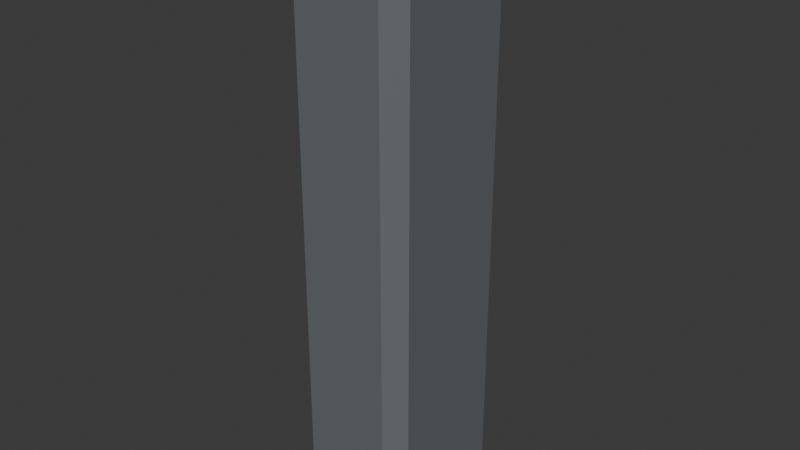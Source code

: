 # Source: Morpheus.blend  (saved by Blender 4.2.66; exported with 4.5.12 LTS)
import bpy
from mathutils import Matrix  # noqa: F401  (used for matrix-valued properties, if any)

bpy.ops.wm.read_factory_settings(use_empty=True)
scene = bpy.context.scene
scene.name = 'Scene'

# ---- collections
col_collection = bpy.data.collections.new('Collection'); scene.collection.children.link(col_collection)

# ---- images (referenced by path relative to the original .blend; pixels are not part of the script)
import os
ASSET_DIR = os.environ.get("B2B_ASSET_DIR", "")  # directory of the original .blend (textures are referenced by path, not embedded)
HERE = os.path.dirname(os.path.abspath(__file__))  # packed textures are extracted next to this script under _unpacked/

def load_image(name, relpath, width, height, colorspace="sRGB"):
    """Load a texture the original file referenced (path relative to the .blend, or extracted next to this script)."""
    p = next((c for c in (os.path.join(HERE, relpath), os.path.join(ASSET_DIR, relpath)) if relpath and os.path.exists(c)), "")
    if p:
        img = bpy.data.images.load(p, check_existing=True)
        img.name = name
    else:  # same state as the original file: an image datablock whose file is absent (Cycles renders it pink)
        img = bpy.data.images.new(name, width, height)
        img.source = "FILE"
        img.filepath = "//" + (relpath or name)
    img.colorspace_settings.name = colorspace
    return img
img_image = load_image('Image', 'Morpheus/Landpad.png', 1024, 1024, 'sRGB')
img_concrete_png = load_image('Concrete.png', 'Morpheus/Concrete.png', 1024, 1024, 'sRGB')

# ---- materials (node trees are filled in below, after node groups)
mat_material_001 = bpy.data.materials.new('Material.001')
mat_material_002 = bpy.data.materials.new('Material.002')
mat_material_004 = bpy.data.materials.new('Material.004')
mat_material_005 = bpy.data.materials.new('Material.005')
mat_material_003 = bpy.data.materials.new('Material.003')
mat_material_006 = bpy.data.materials.new('Material.006')

# ---- material node trees
mat_material_001.use_nodes = True; mat_material_001.node_tree.nodes.clear()
_N = mat_material_001.node_tree.nodes; _L = mat_material_001.node_tree.links
n0 = _N.new('ShaderNodeBsdfPrincipled'); n0.name = 'Principled BSDF'; n0.location = (10, 300)
n1 = _N.new('ShaderNodeOutputMaterial'); n1.name = 'Material Output'; n1.location = (300, 300)
n2 = _N.new('ShaderNodeTexImage'); n2.name = 'Image Texture'; n2.location = (-280, 280)
n2.image = img_image
n2.interpolation = 'Closest'
_L.new(n0.outputs[0], n1.inputs[0])
_L.new(n2.outputs[0], n0.inputs[0])
n1.is_active_output = True
mat_material_002.use_nodes = True; mat_material_002.node_tree.nodes.clear()
_N = mat_material_002.node_tree.nodes; _L = mat_material_002.node_tree.links
n0 = _N.new('ShaderNodeBsdfPrincipled'); n0.name = 'Principled BSDF'; n0.location = (10, 300)
n1 = _N.new('ShaderNodeOutputMaterial'); n1.name = 'Material Output'; n1.location = (300, 300)
n2 = _N.new('ShaderNodeTexImage'); n2.name = 'Image Texture'; n2.location = (-280, 280)
n2.image = img_concrete_png
n2.interpolation = 'Closest'
_L.new(n0.outputs[0], n1.inputs[0])
_L.new(n2.outputs[0], n0.inputs[0])
n1.is_active_output = True
mat_material_004.use_nodes = True; mat_material_004.node_tree.nodes.clear()
_N = mat_material_004.node_tree.nodes; _L = mat_material_004.node_tree.links
n0 = _N.new('ShaderNodeBsdfPrincipled'); n0.name = 'Principled BSDF'; n0.location = (10, 300)
n0.inputs[0].default_value = (0.01033, 0.01229, 0.0137, 1.0)
n1 = _N.new('ShaderNodeOutputMaterial'); n1.name = 'Material Output'; n1.location = (300, 300)
_L.new(n0.outputs[0], n1.inputs[0])
n1.is_active_output = True
mat_material_005.use_nodes = True; mat_material_005.node_tree.nodes.clear()
_N = mat_material_005.node_tree.nodes; _L = mat_material_005.node_tree.links
n0 = _N.new('ShaderNodeBsdfPrincipled'); n0.name = 'Principled BSDF'; n0.location = (10, 300)
n0.inputs[0].default_value = (0.01033, 0.01229, 0.0137, 1.0)
n1 = _N.new('ShaderNodeOutputMaterial'); n1.name = 'Material Output'; n1.location = (300, 300)
_L.new(n0.outputs[0], n1.inputs[0])
n1.is_active_output = True
mat_material_003.use_nodes = True; mat_material_003.node_tree.nodes.clear()
_N = mat_material_003.node_tree.nodes; _L = mat_material_003.node_tree.links
n0 = _N.new('ShaderNodeBsdfPrincipled'); n0.name = 'Principled BSDF'; n0.location = (10, 300)
n0.inputs[0].default_value = (0.03869, 0.04182, 0.04644, 1.0)
n1 = _N.new('ShaderNodeOutputMaterial'); n1.name = 'Material Output'; n1.location = (300, 300)
_L.new(n0.outputs[0], n1.inputs[0])
n1.is_active_output = True
mat_material_006.use_nodes = True; mat_material_006.node_tree.nodes.clear()
_N = mat_material_006.node_tree.nodes; _L = mat_material_006.node_tree.links
n0 = _N.new('ShaderNodeBsdfPrincipled'); n0.name = 'Principled BSDF'; n0.location = (10, 300)
n0.inputs[0].default_value = (0.1413, 0.1559, 0.1683, 1.0)
n1 = _N.new('ShaderNodeOutputMaterial'); n1.name = 'Material Output'; n1.location = (300, 300)
_L.new(n0.outputs[0], n1.inputs[0])
n1.is_active_output = True

# ---- world
world_world = bpy.data.worlds.new('World'); scene.world = world_world
world_world.use_nodes = True; world_world.node_tree.nodes.clear()
_N = world_world.node_tree.nodes; _L = world_world.node_tree.links
n0 = _N.new('ShaderNodeOutputWorld'); n0.name = 'World Output'; n0.location = (300, 300)
n1 = _N.new('ShaderNodeBackground'); n1.name = 'Background'; n1.location = (10, 300)
n1.inputs[0].default_value = (0.05088, 0.05088, 0.05088, 1.0)
_L.new(n1.outputs[0], n0.inputs[0])
n0.is_active_output = True
world_world.color = (0.05088, 0.05088, 0.05088)
world_world.sun_shadow_jitter_overblur = 0.0

# ---- meshes
me_cube_001 = bpy.data.meshes.new('Cube.001')
me_cube_001.from_pydata([(0.0, -11.0, -0.5171), (0.0, -11.0, 1.0), (0.0, 0.0, -0.5171), (0.0, 0.0, 1.0), (11.0, -11.0, -0.5171), (11.0, -11.0, 1.0), (11.0, 0.0, -0.5171), (11.0, 0.0, 1.0)], [], [(0, 1, 3, 2), (2, 3, 7, 6), (6, 7, 5, 4), (4, 5, 1, 0), (2, 6, 4, 0), (7, 3, 1, 5)])
_uv = me_cube_001.uv_layers.new(name='UVMap')
_uv.uv.foreach_set('vector', [0.375, 0.0, 0.625, 0.0, 0.625, 0.25, 0.375, 0.25, 0.375, 0.25, 0.625, 0.25, 0.625, 0.5, 0.375, 0.5, 0.375, 0.5, 0.625, 0.5, 0.625, 0.75, 0.375, 0.75, 0.375, 0.75, 0.625, 0.75, 0.625, 1.0, 0.375, 1.0, 0.125, 0.5, 0.375, 0.5, 0.375, 0.75, 0.125, 0.75, -0.002116, 0.0, 1.002, 0.0, 1.002, 1.001, -0.002116, 1.001])
me_cube_001.materials.append(mat_material_001)
me_cube_001.update()
me_cube_002 = bpy.data.meshes.new('Cube.002')
me_cube_002.from_pydata([(10.84, 30.59, -0.2039), (10.84, 30.59, -1.309), (22.94, 19.45, -1.309), (22.94, 19.45, -0.2039), (-13.37, -18.49, -1.309), (-17.82, -14.05, -1.309), (-17.82, -14.05, -0.2039), (-13.37, -18.49, -0.2039), (-17.82, 15.01, -1.309), (-13.37, 19.45, -1.309), (-13.37, 19.45, -0.2039), (-17.82, 15.01, -0.2039), (22.94, -14.78, -1.309), (15.91, -18.49, -1.309), (15.91, -18.49, -0.2039), (22.94, -14.78, -0.2039), (6.346, 30.59, -1.309), (6.346, 30.59, -0.2039), (-4.995, 19.45, -0.2039), (-4.995, 19.45, -1.309), (22.94, -6.139, -1.309), (22.94, -6.139, -0.2039), (27.05, -14.78, -2.265), (27.05, -14.78, -1.51), (27.05, -6.139, -2.265), (27.05, -6.139, -1.51), (32.11, -14.78, -2.265), (32.11, -14.78, -1.51), (32.11, -6.139, -2.265), (32.11, -6.139, -1.51), (27.05, 5.69, -6.236), (27.05, 5.69, -7.158), (32.11, 5.69, -6.236), (32.11, 5.69, -7.158), (27.05, 31.4, -6.236), (27.05, 31.4, -7.158), (32.11, 27.16, -6.236), (32.11, 27.16, -7.158), (-17.36, 5.69, -6.236), (-17.36, 5.69, -7.158), (-12.06, 31.4, -6.236), (-17.36, 26.1, -6.236), (-17.36, 26.1, -7.158), (-12.06, 31.4, -7.158), (21.75, -18.39, -6.236), (27.05, -13.09, -6.236), (27.05, -13.09, -7.158), (21.75, -18.39, -7.158), (-17.36, -13.09, -6.236), (-12.06, -18.39, -6.236), (-12.06, -18.39, -7.158), (-17.36, -13.09, -7.158)], [], [(3, 0, 17, 18, 10, 11, 6, 7, 14, 15, 21), (13, 14, 7, 4), (16, 17, 0, 1), (5, 6, 11, 8), (1, 0, 3, 2), (4, 7, 6, 5), (10, 9, 8, 11), (20, 21, 25, 24), (14, 13, 12, 15), (8, 9, 19, 16, 1, 2, 20, 12, 13, 4, 5), (19, 18, 17, 16), (9, 10, 18, 19), (2, 3, 21, 20), (22, 24, 28, 26), (15, 12, 22, 23), (21, 15, 23, 25), (12, 20, 24, 22), (28, 29, 27, 26), (25, 23, 27, 29), (23, 22, 26, 27), (28, 24, 31, 33), (30, 32, 36, 34), (25, 29, 32, 30), (29, 28, 33, 32), (24, 25, 30, 31), (35, 34, 36, 37), (32, 33, 37, 36), (33, 31, 35, 37), (35, 31, 39, 42, 43), (30, 34, 40, 41, 38), (31, 30, 45, 46), (34, 35, 43, 40), (30, 38, 48, 49, 44, 45), (39, 31, 46, 47, 50, 51), (47, 44, 49, 50), (38, 39, 51, 48), (40, 43, 42, 41), (44, 47, 46, 45), (48, 51, 50, 49), (39, 38, 41, 42)])
_uv = me_cube_002.uv_layers.new(name='UVMap')
_uv.uv.foreach_set('vector', [0.00458, 0.08271, 0.4011, 0.08271, 0.5982, 0.08271, 0.6967, 0.08271, 0.7952, 0.08271, 0.9017, 0.1877, 0.9017, 0.8748, 0.7952, 0.9798, 0.0936, 0.9798, 0.00458, 0.8919, 0.00458, 0.4873, 0.375, 0.7748, 0.625, 0.7748, 0.625, 0.9703, 0.375, 0.9703, 0.375, 0.3346, 0.625, 0.3346, 0.625, 0.3895, 0.375, 0.3895, 0.375, 0.02927, 0.625, 0.02927, 0.625, 0.2207, 0.375, 0.2207, 0.375, 0.3895, 0.625, 0.3895, 0.625, 0.5, 0.375, 0.5, 0.375, 0.0, 0.625, 0.0, 0.625, 0.02927, 0.375, 0.02927, 0.625, 0.2797, 0.375, 0.2797, 0.375, 0.2207, 0.625, 0.2207, 0.375, 0.6128, 0.625, 0.6128, 0.625, 0.6128, 0.375, 0.6128, 0.625, 0.7748, 0.375, 0.7748, 0.375, 0.7255, 0.625, 0.7255, 0.125, 0.5293, 0.1547, 0.5, 0.1821, 0.5, 0.2096, 0.5, 0.2645, 0.5, 0.375, 0.5, 0.375, 0.6128, 0.375, 0.7255, 0.3502, 0.75, 0.1547, 0.75, 0.125, 0.7207, 0.375, 0.3071, 0.625, 0.3071, 0.625, 0.3346, 0.375, 0.3346, 0.375, 0.2797, 0.625, 0.2797, 0.625, 0.3071, 0.375, 0.3071, 0.375, 0.5, 0.625, 0.5, 0.625, 0.6128, 0.375, 0.6128, 0.375, 0.7255, 0.375, 0.6128, 0.375, 0.6128, 0.375, 0.7255, 0.625, 0.7255, 0.375, 0.7255, 0.375, 0.7255, 0.625, 0.7255, 0.0, 0.003384, 0.0, 1.007, 1.0, 1.007, 1.0, 0.003384, 0.375, 0.7255, 0.375, 0.6128, 0.375, 0.6128, 0.375, 0.7255, 0.375, 0.6128, 0.625, 0.6128, 0.625, 0.7255, 0.375, 0.7255, 0.0, 0.003384, 0.0, 0.9911, 1.0, 0.9911, 1.0, 0.003384, 0.625, 0.7255, 0.375, 0.7255, 0.375, 0.7255, 0.625, 0.7255, 0.375, 0.6128, 0.375, 0.6128, 0.375, 0.6128, 0.375, 0.6128, 1.0, 1.003, 1.0, 0.003384, 0.0, 0.003384, 0.0, 1.003, 1.0, 1.003, 1.0, 0.003384, 0.0, 0.003384, 0.0, 1.003, 0.625, 0.6128, 0.375, 0.6128, 0.375, 0.6128, 0.625, 0.6128, 0.375, 0.6128, 0.625, 0.6128, 0.625, 0.6128, 0.375, 0.6128, 0.375, 0.6128, 0.625, 0.6128, 0.625, 0.6128, 0.375, 0.6128, 0.625, 0.6128, 0.375, 0.6128, 0.375, 0.6128, 0.625, 0.6128, 0.375, 0.6128, 0.375, 0.6128, 0.375, 0.6128, 0.375, 0.6128, 0.375, 0.6128, 0.375, 0.6128, 0.375, 0.6128, 0.375, 0.6128, 0.375, 0.6128, 1.0, 0.003384, 0.0, 0.003384, 0.0, 1.003, 0.875, 1.003, 1.0, 0.9096, 0.375, 0.6128, 0.625, 0.6128, 0.625, 0.6128, 0.375, 0.6128, 0.625, 0.6128, 0.375, 0.6128, 0.375, 0.6128, 0.625, 0.6128, 0.2188, 1.003, 1.0, 1.003, 1.0, -0.01224, 0.0, 0.003384, 0.0, 0.7378, 0.0, 1.003, 0.375, 0.6128, 0.375, 0.6128, 0.375, 0.6128, 0.375, 0.6128, 0.375, 0.6128, 0.375, 0.6128, 0.375, 0.6128, 0.625, 0.6128, 0.625, 0.6128, 0.375, 0.6128, 0.625, 0.6128, 0.375, 0.6128, 0.375, 0.6128, 0.625, 0.6128, 0.625, 0.6128, 0.375, 0.6128, 0.375, 0.6128, 0.625, 0.6128, 0.625, 0.6128, 0.375, 0.6128, 0.375, 0.6128, 0.625, 0.6128, 0.625, 0.6128, 0.375, 0.6128, 0.375, 0.6128, 0.625, 0.6128, 0.375, 0.6128, 0.625, 0.6128, 0.625, 0.6128, 0.375, 0.6128])
me_cube_002.materials.append(mat_material_002)
me_cube_002.update()
me_cube_003 = bpy.data.meshes.new('Cube.003')
me_cube_003.from_pydata([(-0.7329, -4.051, -6.853), (-1.875, -2.908, -6.853), (-1.875, -2.908, 2.107), (-0.7329, -4.051, 2.107), (-1.875, -0.1422, -6.853), (-0.7329, 1.0, -6.853), (-0.7329, 1.0, 2.107), (-1.875, -0.1422, 2.107), (3.627, -2.908, -6.853), (2.485, -4.051, -6.853), (2.485, -4.051, 2.107), (3.627, -2.908, 2.107), (2.485, 1.0, -6.853), (3.627, -0.1422, -6.853), (3.627, -0.1422, 2.107), (2.485, 1.0, 2.107)], [], [(9, 10, 3, 0), (13, 14, 11, 8), (14, 15, 6, 7, 2, 3, 10, 11), (1, 2, 7, 4), (5, 6, 15, 12), (0, 3, 2, 1), (6, 5, 4, 7), (14, 13, 12, 15), (10, 9, 8, 11), (4, 5, 12, 13, 8, 9, 0, 1)])
_uv = me_cube_003.uv_layers.new(name='UVMap')
_uv.uv.foreach_set('vector', [0.375, 0.8019, 0.625, 0.8019, 0.625, 0.9481, 0.375, 0.9481, 0.375, 0.5565, 0.625, 0.5565, 0.625, 0.6935, 0.375, 0.6935, 0.625, 0.5565, 0.6769, 0.5, 0.8231, 0.5, 0.875, 0.5565, 0.875, 0.6935, 0.8231, 0.75, 0.6769, 0.75, 0.625, 0.6935, 0.375, 0.05654, 0.625, 0.05654, 0.625, 0.1935, 0.375, 0.1935, 0.375, 0.3019, 0.625, 0.3019, 0.625, 0.4481, 0.375, 0.4481, 0.375, 0.0, 0.625, 0.0, 0.625, 0.05654, 0.375, 0.05654, 0.625, 0.3019, 0.375, 0.3019, 0.375, 0.1935, 0.625, 0.1935, 0.625, 0.5565, 0.375, 0.5565, 0.375, 0.4481, 0.625, 0.4481, 0.625, 0.8019, 0.375, 0.8019, 0.375, 0.6935, 0.625, 0.6935, 0.125, 0.5565, 0.1769, 0.5, 0.3231, 0.5, 0.375, 0.5565, 0.375, 0.6935, 0.3231, 0.75, 0.1769, 0.75, 0.125, 0.6935])
me_cube_003.materials.append(mat_material_004)
me_cube_003.update()
me_cube_004 = bpy.data.meshes.new('Cube.004')
me_cube_004.from_pydata([(-0.7329, -4.051, -3.813), (-1.875, -2.908, -3.813), (-1.875, -2.908, 4.004), (-0.7329, -4.051, 4.004), (-1.875, -0.1422, -3.813), (-0.7329, 1.0, -3.813), (-0.7329, 1.0, 4.004), (-1.875, -0.1422, 4.004), (3.627, -2.908, -3.813), (2.485, -4.051, -3.813), (2.485, -4.051, 4.004), (3.627, -2.908, 4.004), (2.485, 1.0, -3.813), (3.627, -0.1422, -3.813), (3.627, -0.1422, 4.004), (2.485, 1.0, 4.004)], [], [(9, 10, 3, 0), (13, 14, 11, 8), (14, 15, 6, 7, 2, 3, 10, 11), (1, 2, 7, 4), (5, 6, 15, 12), (0, 3, 2, 1), (6, 5, 4, 7), (14, 13, 12, 15), (10, 9, 8, 11), (4, 5, 12, 13, 8, 9, 0, 1)])
_uv = me_cube_004.uv_layers.new(name='UVMap')
_uv.uv.foreach_set('vector', [0.375, 0.8019, 0.625, 0.8019, 0.625, 0.9481, 0.375, 0.9481, 0.375, 0.5565, 0.625, 0.5565, 0.625, 0.6935, 0.375, 0.6935, 0.625, 0.5565, 0.6769, 0.5, 0.8231, 0.5, 0.875, 0.5565, 0.875, 0.6935, 0.8231, 0.75, 0.6769, 0.75, 0.625, 0.6935, 0.375, 0.05654, 0.625, 0.05654, 0.625, 0.1935, 0.375, 0.1935, 0.375, 0.3019, 0.625, 0.3019, 0.625, 0.4481, 0.375, 0.4481, 0.375, 0.0, 0.625, 0.0, 0.625, 0.05654, 0.375, 0.05654, 0.625, 0.3019, 0.375, 0.3019, 0.375, 0.1935, 0.625, 0.1935, 0.625, 0.5565, 0.375, 0.5565, 0.375, 0.4481, 0.625, 0.4481, 0.625, 0.8019, 0.375, 0.8019, 0.375, 0.6935, 0.625, 0.6935, 0.125, 0.5565, 0.1769, 0.5, 0.3231, 0.5, 0.375, 0.5565, 0.375, 0.6935, 0.3231, 0.75, 0.1769, 0.75, 0.125, 0.6935])
me_cube_004.materials.append(mat_material_005)
me_cube_004.update()
me_cube_005 = bpy.data.meshes.new('Cube.005')
me_cube_005.from_pydata([(-0.7329, -4.051, -8.546), (-1.875, -2.908, -8.546), (-1.875, -2.908, 2.107), (-0.7329, -4.051, 2.107), (-1.875, -0.1422, -8.546), (-0.7329, 1.0, -8.546), (-0.7329, 1.0, 2.107), (-1.875, -0.1422, 2.107), (3.627, -2.908, -8.546), (2.485, -4.051, -8.546), (2.485, -4.051, 2.107), (3.627, -2.908, 2.107), (2.485, 1.0, -8.546), (3.627, -0.1422, -8.546), (3.627, -0.1422, 2.107), (2.485, 1.0, 2.107)], [], [(9, 10, 3, 0), (13, 14, 11, 8), (14, 15, 6, 7, 2, 3, 10, 11), (1, 2, 7, 4), (5, 6, 15, 12), (0, 3, 2, 1), (6, 5, 4, 7), (14, 13, 12, 15), (10, 9, 8, 11), (4, 5, 12, 13, 8, 9, 0, 1)])
_uv = me_cube_005.uv_layers.new(name='UVMap')
_uv.uv.foreach_set('vector', [0.375, 0.8019, 0.625, 0.8019, 0.625, 0.9481, 0.375, 0.9481, 0.375, 0.5565, 0.625, 0.5565, 0.625, 0.6935, 0.375, 0.6935, 0.625, 0.5565, 0.6769, 0.5, 0.8231, 0.5, 0.875, 0.5565, 0.875, 0.6935, 0.8231, 0.75, 0.6769, 0.75, 0.625, 0.6935, 0.375, 0.05654, 0.625, 0.05654, 0.625, 0.1935, 0.375, 0.1935, 0.375, 0.3019, 0.625, 0.3019, 0.625, 0.4481, 0.375, 0.4481, 0.375, 0.0, 0.625, 0.0, 0.625, 0.05654, 0.375, 0.05654, 0.625, 0.3019, 0.375, 0.3019, 0.375, 0.1935, 0.625, 0.1935, 0.625, 0.5565, 0.375, 0.5565, 0.375, 0.4481, 0.625, 0.4481, 0.625, 0.8019, 0.375, 0.8019, 0.375, 0.6935, 0.625, 0.6935, 0.125, 0.5565, 0.1769, 0.5, 0.3231, 0.5, 0.375, 0.5565, 0.375, 0.6935, 0.3231, 0.75, 0.1769, 0.75, 0.125, 0.6935])
me_cube_005.materials.append(mat_material_003)
me_cube_005.update()
me_cube_006 = bpy.data.meshes.new('Cube.006')
me_cube_006.from_pydata([(-1.0, -1.0, -6.413), (-1.0, -1.0, -0.4326), (-1.0, 0.2427, -6.413), (-1.0, 0.2427, -0.4326), (0.09351, -1.0, -6.413), (0.09351, -1.0, -0.4326), (0.09351, 0.2427, -6.413), (0.09351, 0.2427, -0.4326)], [], [(0, 1, 3, 2), (2, 3, 7, 6), (6, 7, 5, 4), (4, 5, 1, 0), (2, 6, 4, 0), (7, 3, 1, 5)])
_uv = me_cube_006.uv_layers.new(name='UVMap')
_uv.uv.foreach_set('vector', [0.375, 0.0, 0.625, 0.0, 0.625, 0.25, 0.375, 0.25, 0.375, 0.25, 0.625, 0.25, 0.625, 0.5, 0.375, 0.5, 0.375, 0.5, 0.625, 0.5, 0.625, 0.75, 0.375, 0.75, 0.375, 0.75, 0.625, 0.75, 0.625, 1.0, 0.375, 1.0, 0.125, 0.5, 0.375, 0.5, 0.375, 0.75, 0.125, 0.75, 0.625, 0.5, 0.875, 0.5, 0.875, 0.75, 0.625, 0.75])
me_cube_006.update()
me_cube_007 = bpy.data.meshes.new('Cube.007')
me_cube_007.from_pydata([(-1.0, -1.0, -6.413), (-1.0, -1.0, -0.4326), (-1.0, 0.2427, -6.413), (-1.0, 0.2427, -0.4326), (0.09351, -1.0, -6.413), (0.09351, -1.0, -0.4326), (0.09351, 0.2427, -6.413), (0.09351, 0.2427, -0.4326)], [], [(0, 1, 3, 2), (2, 3, 7, 6), (6, 7, 5, 4), (4, 5, 1, 0), (2, 6, 4, 0), (7, 3, 1, 5)])
_uv = me_cube_007.uv_layers.new(name='UVMap')
_uv.uv.foreach_set('vector', [0.375, 0.0, 0.625, 0.0, 0.625, 0.25, 0.375, 0.25, 0.375, 0.25, 0.625, 0.25, 0.625, 0.5, 0.375, 0.5, 0.375, 0.5, 0.625, 0.5, 0.625, 0.75, 0.375, 0.75, 0.375, 0.75, 0.625, 0.75, 0.625, 1.0, 0.375, 1.0, 0.125, 0.5, 0.375, 0.5, 0.375, 0.75, 0.125, 0.75, 0.625, 0.5, 0.875, 0.5, 0.875, 0.75, 0.625, 0.75])
me_cube_007.update()
me_cube_008 = bpy.data.meshes.new('Cube.008')
me_cube_008.from_pydata([(-1.0, -1.0, -6.413), (-1.0, -1.0, -0.4326), (-1.0, 0.2427, -6.413), (-1.0, 0.2427, -0.4326), (0.09351, -1.0, -6.413), (0.09351, -1.0, -0.4326), (0.09351, 0.2427, -6.413), (0.09351, 0.2427, -0.4326)], [], [(0, 1, 3, 2), (2, 3, 7, 6), (6, 7, 5, 4), (4, 5, 1, 0), (2, 6, 4, 0), (7, 3, 1, 5)])
_uv = me_cube_008.uv_layers.new(name='UVMap')
_uv.uv.foreach_set('vector', [0.375, 0.0, 0.625, 0.0, 0.625, 0.25, 0.375, 0.25, 0.375, 0.25, 0.625, 0.25, 0.625, 0.5, 0.375, 0.5, 0.375, 0.5, 0.625, 0.5, 0.625, 0.75, 0.375, 0.75, 0.375, 0.75, 0.625, 0.75, 0.625, 1.0, 0.375, 1.0, 0.125, 0.5, 0.375, 0.5, 0.375, 0.75, 0.125, 0.75, 0.625, 0.5, 0.875, 0.5, 0.875, 0.75, 0.625, 0.75])
me_cube_008.update()
me_cube_009 = bpy.data.meshes.new('Cube.009')
me_cube_009.from_pydata([(-1.0, -1.0, -6.413), (-1.0, -1.0, -0.4326), (-1.0, 0.2427, -6.413), (-1.0, 0.2427, -0.4326), (0.09351, -1.0, -6.413), (0.09351, -1.0, -0.4326), (0.09351, 0.2427, -6.413), (0.09351, 0.2427, -0.4326)], [], [(0, 1, 3, 2), (2, 3, 7, 6), (6, 7, 5, 4), (4, 5, 1, 0), (2, 6, 4, 0), (7, 3, 1, 5)])
_uv = me_cube_009.uv_layers.new(name='UVMap')
_uv.uv.foreach_set('vector', [0.375, 0.0, 0.625, 0.0, 0.625, 0.25, 0.375, 0.25, 0.375, 0.25, 0.625, 0.25, 0.625, 0.5, 0.375, 0.5, 0.375, 0.5, 0.625, 0.5, 0.625, 0.75, 0.375, 0.75, 0.375, 0.75, 0.625, 0.75, 0.625, 1.0, 0.375, 1.0, 0.125, 0.5, 0.375, 0.5, 0.375, 0.75, 0.125, 0.75, 0.625, 0.5, 0.875, 0.5, 0.875, 0.75, 0.625, 0.75])
me_cube_009.update()
me_cube_010 = bpy.data.meshes.new('Cube.010')
me_cube_010.from_pydata([(-1.0, -1.0, -6.413), (-1.0, -1.0, -0.4326), (-1.0, 0.2427, -6.413), (-1.0, 0.2427, -0.4326), (0.09351, -1.0, -6.413), (0.09351, -1.0, -0.4326), (0.09351, 0.2427, -6.413), (0.09351, 0.2427, -0.4326)], [], [(0, 1, 3, 2), (2, 3, 7, 6), (6, 7, 5, 4), (4, 5, 1, 0), (2, 6, 4, 0), (7, 3, 1, 5)])
_uv = me_cube_010.uv_layers.new(name='UVMap')
_uv.uv.foreach_set('vector', [0.375, 0.0, 0.625, 0.0, 0.625, 0.25, 0.375, 0.25, 0.375, 0.25, 0.625, 0.25, 0.625, 0.5, 0.375, 0.5, 0.375, 0.5, 0.625, 0.5, 0.625, 0.75, 0.375, 0.75, 0.375, 0.75, 0.625, 0.75, 0.625, 1.0, 0.375, 1.0, 0.125, 0.5, 0.375, 0.5, 0.375, 0.75, 0.125, 0.75, 0.625, 0.5, 0.875, 0.5, 0.875, 0.75, 0.625, 0.75])
me_cube_010.update()
me_cube_011 = bpy.data.meshes.new('Cube.011')
me_cube_011.from_pydata([(-1.0, -1.0, -6.413), (-1.0, -1.0, -0.4326), (-1.0, 0.2427, -6.413), (-1.0, 0.2427, -0.4326), (0.09351, -1.0, -6.413), (0.09351, -1.0, -0.4326), (0.09351, 0.2427, -6.413), (0.09351, 0.2427, -0.4326)], [], [(0, 1, 3, 2), (2, 3, 7, 6), (6, 7, 5, 4), (4, 5, 1, 0), (2, 6, 4, 0), (7, 3, 1, 5)])
_uv = me_cube_011.uv_layers.new(name='UVMap')
_uv.uv.foreach_set('vector', [0.375, 0.0, 0.625, 0.0, 0.625, 0.25, 0.375, 0.25, 0.375, 0.25, 0.625, 0.25, 0.625, 0.5, 0.375, 0.5, 0.375, 0.5, 0.625, 0.5, 0.625, 0.75, 0.375, 0.75, 0.375, 0.75, 0.625, 0.75, 0.625, 1.0, 0.375, 1.0, 0.125, 0.5, 0.375, 0.5, 0.375, 0.75, 0.125, 0.75, 0.625, 0.5, 0.875, 0.5, 0.875, 0.75, 0.625, 0.75])
me_cube_011.update()
me_cube_012 = bpy.data.meshes.new('Cube.012')
me_cube_012.from_pydata([(26.54, 24.09, -195.2), (26.54, 24.09, 1.0), (26.54, -18.24, -195.2), (20.52, -24.27, -195.2), (20.52, -24.27, 1.0), (26.54, -18.24, 1.0), (-11.04, -24.27, -195.2), (-16.68, -18.62, -195.2), (-16.68, -18.62, 1.0), (-11.04, -24.27, 1.0), (-16.68, 20.13, -195.2), (-12.72, 24.09, -195.2), (-12.72, 24.09, 1.0), (-16.68, 20.13, 1.0)], [], [(3, 4, 9, 6), (10, 11, 0, 2, 3, 6, 7), (0, 1, 5, 2), (4, 3, 2, 5), (11, 12, 1, 0), (6, 9, 8, 7), (1, 12, 13, 8, 9, 4, 5), (12, 11, 10, 13), (7, 8, 13, 10)])
_uv = me_cube_012.uv_layers.new(name='UVMap')
_uv.uv.foreach_set('vector', [0.375, 0.7848, 0.625, 0.7848, 0.625, 0.9674, 0.375, 0.9674, 0.125, 0.5205, 0.1479, 0.5, 0.375, 0.5, 0.375, 0.7188, 0.3402, 0.75, 0.1576, 0.75, 0.125, 0.7208, 0.375, 0.5, 0.625, 0.5, 0.625, 0.7188, 0.375, 0.7188, 0.625, 0.7848, 0.375, 0.7848, 0.375, 0.7188, 0.625, 0.7188, 0.375, 0.2729, 0.625, 0.2729, 0.625, 0.5, 0.375, 0.5, 0.375, 0.0, 0.625, 0.0, 0.625, 0.02918, 0.375, 0.02918, 0.625, 0.5, 0.8521, 0.5, 0.875, 0.5205, 0.875, 0.7208, 0.8424, 0.75, 0.6598, 0.75, 0.625, 0.7188, 0.625, 0.2729, 0.375, 0.2729, 0.375, 0.2295, 0.625, 0.2295, 0.375, 0.02918, 0.625, 0.02918, 0.625, 0.2295, 0.375, 0.2295])
me_cube_012.materials.append(mat_material_006)
me_cube_012.update()

# ---- objects
ob_cube = bpy.data.objects.new('Cube', me_cube_001)
ob_cube_001 = bpy.data.objects.new('Cube.001', me_cube_002)
ob_cube_002 = bpy.data.objects.new('Cube.002', me_cube_003)
ob_cube_003 = bpy.data.objects.new('Cube.003', me_cube_004)
ob_cube_004 = bpy.data.objects.new('Cube.004', me_cube_005)
ob_cube_005 = bpy.data.objects.new('Cube.005', me_cube_006)
ob_cube_006 = bpy.data.objects.new('Cube.006', me_cube_007)
ob_cube_007 = bpy.data.objects.new('Cube.007', me_cube_008)
ob_cube_008 = bpy.data.objects.new('Cube.008', me_cube_009)
ob_cube_009 = bpy.data.objects.new('Cube.009', me_cube_010)
ob_cube_010 = bpy.data.objects.new('Cube.010', me_cube_011)
ob_cube_011 = bpy.data.objects.new('Cube.011', me_cube_012)

# ---- transforms, parenting, visibility, modifiers, constraints
ob_cube.location = (0.0, 0.0, -0.7481)
_m = ob_cube.modifiers.new('Mirror', 'MIRROR')
_m.use_axis = (True, True, False)
_m.use_clip = True
ob_cube_001.location = (0.0, 0.0, 0.0)
ob_cube_002.location = (13.72, 6.045, 0.0)
ob_cube_002.rotation_euler = (0.0, -0.0, 0.8727)
ob_cube_003.location = (13.95, 0.7695, -3.046)
ob_cube_003.rotation_euler = (0.0, -0.0, 0.8727)
ob_cube_004.location = (13.72, 11.61, 1.699)
ob_cube_004.rotation_euler = (0.0, -0.0, 0.8727)
ob_cube_005.location = (8.52, 28.5, 0.0)
ob_cube_005.rotation_euler = (0.0, -0.0, 0.8727)
ob_cube_006.location = (-10.14, 14.47, 0.0)
ob_cube_006.rotation_euler = (0.0, -0.0, 0.8727)
ob_cube_007.location = (-12.73, -14.09, 0.0)
ob_cube_007.rotation_euler = (0.0, -0.0, 0.8727)
ob_cube_008.location = (19.85, -13.58, -9.537e-07)
ob_cube_008.rotation_euler = (0.0, -0.0, 0.8727)
ob_cube_009.location = (-4.084, 17.33, 0.0)
ob_cube_009.rotation_euler = (0.0, -0.0, 0.8727)
ob_cube_010.location = (21.5, 19.35, 0.0)
ob_cube_010.rotation_euler = (0.0, -0.0, 0.8727)
ob_cube_011.location = (0.0, 5.522, -7.877)

# ---- collection membership
col_collection.objects.link(ob_cube)
col_collection.objects.link(ob_cube_001)
col_collection.objects.link(ob_cube_002)
col_collection.objects.link(ob_cube_003)
col_collection.objects.link(ob_cube_004)
col_collection.objects.link(ob_cube_005)
col_collection.objects.link(ob_cube_006)
col_collection.objects.link(ob_cube_007)
col_collection.objects.link(ob_cube_008)
col_collection.objects.link(ob_cube_009)
col_collection.objects.link(ob_cube_010)
col_collection.objects.link(ob_cube_011)

# ---- scene / render settings (as saved in the file)
scene.frame_start = 1; scene.frame_end = 250; scene.frame_set(1)
scene.render.engine = 'BLENDER_EEVEE_NEXT'
bpy.context.view_layer.update()

# ---- added for rendering (the .blend has no active camera and no usable light): camera, sun
cam_auto = bpy.data.cameras.new('AutoCamera')
cam_auto.lens = 50.0
cam_auto.sensor_width = 36.0
cam_auto.clip_end = 3549.87
ob_auto_camera = bpy.data.objects.new('AutoCamera', cam_auto)
scene.collection.objects.link(ob_auto_camera)
ob_auto_camera.location = (209.422, -236.4, 62.1985)
ob_auto_camera.rotation_euler = (1.09748, -7.21219e-08, 0.694738)
scene.camera = ob_auto_camera
light_auto_sun = bpy.data.lights.new('AutoSun', 'SUN')
light_auto_sun.energy = 3.0
light_auto_sun.angle = 0.0523599
ob_auto_sun = bpy.data.objects.new('AutoSun', light_auto_sun)
scene.collection.objects.link(ob_auto_sun)
ob_auto_sun.rotation_euler = (0.872665, 0.174533, 0.523599)
bpy.context.view_layer.update()
